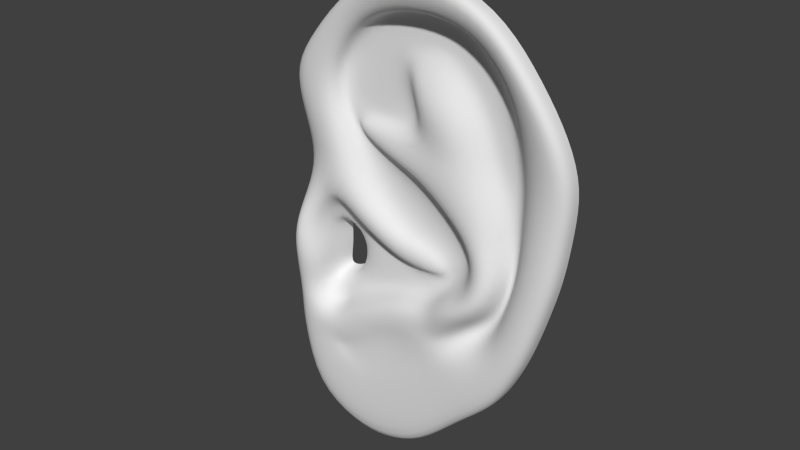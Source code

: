 # Source: steps.blend  (saved by Blender 2.69.7; exported with 4.5.12 LTS)
import bpy
from mathutils import Matrix  # noqa: F401  (used for matrix-valued properties, if any)

bpy.ops.wm.read_factory_settings(use_empty=True)
scene = bpy.context.scene
scene.name = 'Scene'

# ---- collections
col_collection_1 = bpy.data.collections.new('Collection 1'); scene.collection.children.link(col_collection_1)
col_collection_1.hide_render = True
col_collection_1.hide_viewport = True
col_collection_2 = bpy.data.collections.new('Collection 2'); scene.collection.children.link(col_collection_2)
col_collection_2.hide_render = True
col_collection_2.hide_viewport = True
col_collection_3 = bpy.data.collections.new('Collection 3'); scene.collection.children.link(col_collection_3)
col_collection_3.hide_render = True
col_collection_3.hide_viewport = True
col_collection_4 = bpy.data.collections.new('Collection 4'); scene.collection.children.link(col_collection_4)
col_collection_4.hide_render = True
col_collection_4.hide_viewport = True
col_collection_11 = bpy.data.collections.new('Collection 11'); scene.collection.children.link(col_collection_11)

# ---- world
world_world = bpy.data.worlds.new('World'); scene.world = world_world
world_world.use_nodes = True; world_world.node_tree.nodes.clear()
_N = world_world.node_tree.nodes; _L = world_world.node_tree.links
n0 = _N.new('ShaderNodeOutputWorld'); n0.name = 'World Output'; n0.location = (300, 300)
n1 = _N.new('ShaderNodeBackground'); n1.name = 'Background'; n1.location = (10, 300)
n1.inputs[0].default_value = (0.05088, 0.05088, 0.05088, 1.0)
_L.new(n1.outputs[0], n0.inputs[0])
n0.is_active_output = True
world_world.color = (0.05088, 0.05088, 0.05088)
world_world.use_sun_shadow = False
world_world.sun_shadow_jitter_overblur = 0.0
world_world.cycles.sampling_method = 'MANUAL'
world_world.cycles.sample_map_resolution = 256

# ---- meshes
me_plane_008 = bpy.data.meshes.new('Plane.008')
me_plane_008.from_pydata([(-3.822, -0.2954, 0.985), (-2.977, -0.2954, 0.9761), (-3.926, -0.3475, 1.947), (-3.019, -0.2954, 1.802), (-3.708, -0.5186, 2.907), (-2.877, -0.2954, 2.613), (-3.124, -0.5835, 3.858), (-2.535, -0.2954, 3.487), (-2.309, -0.5835, 4.823), (-2.029, -0.2954, 4.128), (-1.181, -0.5835, 5.394), (-1.236, -0.2954, 4.536), (0.309, -0.5835, 5.426), (0.07515, -0.2954, 4.493), (1.545, -0.3435, 4.714), (1.08, -0.2954, 4.175), (2.401, -0.2954, 3.795), (1.614, -0.2954, 3.541), (3.076, -0.2954, 2.89), (1.953, -0.2954, 2.656), (3.017, -0.1937, 1.952), (1.878, -0.2954, 1.838), (2.831, -0.04634, 1.028), (1.624, -0.2954, 0.9415), (2.843, -0.1096, 0.2211), (2.054, -0.2954, 0.3687), (2.886, -0.632, -0.6215), (2.57, -0.2954, -0.6323), (2.915, -0.632, -1.423), (2.304, -0.4203, -1.519), (3.11, -0.2954, -2.352), (2.681, -0.2954, -2.39), (3.132, -0.2954, -2.959), (2.395, -0.2954, -2.959), (3.122, -0.2954, -3.506), (2.191, -0.2954, -3.448), (2.755, -0.2954, -5.219), (1.946, -0.2954, -3.992), (1.443, -0.2954, -5.803), (1.371, -0.2954, -4.395), (0.4866, -0.2954, -5.767), (0.7189, -0.2954, -4.268), (-0.4382, -0.2954, -5.395), (0.01629, -0.2954, -3.897), (-1.439, -0.2954, -4.331), (-0.7176, -0.2954, -3.326), (-2.317, -0.2954, -3.597), (-1.356, -0.2954, -2.823), (-2.843, -0.2954, -2.619), (-2.063, -0.2954, -2.307), (-3.16, -0.2954, -1.844), (-2.475, -0.2954, -1.686), (-3.502, -0.2954, -0.7221), (-2.767, -0.2954, -0.6299), (-3.686, -0.2954, -0.0009125), (-2.873, -0.2954, 0.1171), (0.9452, -0.2954, 0.2178), (1.366, -0.2954, -0.213), (1.794, -0.2954, -2.738), (1.518, -0.2954, -3.209), (1.426, -0.2954, -2.452), (1.083, -0.2954, -2.857), (0.5486, -0.2954, -1.983), (0.3071, -0.2954, -2.454), (-0.6116, -0.2954, -1.752), (-0.853, -0.2954, -2.224), (-1.777, -0.4836, -0.9745), (-2.106, -0.4836, -1.221), (0.2615, -0.1672, -0.3037), (0.4, -0.1672, -0.8215), (-0.2348, -0.1055, -0.4451), (-0.1023, -0.1055, -0.9407), (-0.7291, 0.04979, -0.6854), (-0.7423, 0.04979, -0.9609), (-1.85, -0.3621, -0.4095), (-2.363, -0.3621, -0.5374), (-1.22, -0.2954, 0.4641), (-1.959, -0.2954, 0.9007), (-0.3521, -0.2954, 1.115), (-1.416, -0.2954, 1.812), (0.2341, -0.2197, 1.311), (-0.4865, -0.114, 1.899), (-1.306, -0.2954, 2.712), (-0.3328, -0.2954, 2.737), (-0.5572, 0.04178, 3.521), (-0.02138, 0.04178, 3.382), (0.8872, -0.05747, 1.5), (0.7049, -0.05747, 1.917), (1.412, 0.08041, 1.755), (1.344, 0.08041, 1.923), (-2.676, 0.2495, 0.9664), (-2.664, 0.2495, 1.697), (-2.499, 0.2495, 2.519), (-2.289, 0.2495, 3.37), (-1.601, 0.2495, 4.222), (-0.8825, 0.2495, 4.645), (0.04888, 0.2495, 4.681), (1.019, 0.2495, 4.347), (1.899, 0.2495, 3.412), (2.094, 0.2495, 2.588), (1.712, 0.2495, 1.68), (1.333, 0.2495, 1.111), (1.989, 0.2495, -0.09002), (2.448, 0.2495, -0.6045), (2.321, 0.2495, -1.452), (2.532, 0.2495, -2.295), (2.185, 0.2495, -2.709), (1.795, -0.191, -3.542), (1.717, -0.2703, -3.778), (1.249, -0.2703, -4.023), (0.6524, -0.2703, -3.907), (0.1285, -0.2703, -3.567), (-0.5429, -0.2434, -3.045), (-1.177, -0.2951, -2.585), (-1.892, 0.2495, -2.112), (-2.282, 0.2495, -1.557), (-2.572, 0.2495, -0.558), (-2.684, 0.2495, 0.1177), (0.8385, 0.2495, 0.2601), (1.454, 0.2495, -0.4008), (1.814, 0.2495, -2.56), (1.383, -0.191, -3.433), (1.596, 0.2495, -2.262), (0.9066, -0.191, -3.119), (0.5122, 0.2495, -1.826), (0.1895, -0.191, -2.752), (-0.5649, 0.2495, -1.605), (-1.033, -0.2606, -2.4), (-1.405, 0.2495, -0.8935), (-2.203, 0.2495, -1.398), (0.1711, 0.2495, -0.238), (0.4653, 0.2495, -0.9316), (-0.283, 0.2495, -0.3568), (-0.08848, 0.2495, -1.041), (-0.924, 0.2495, -0.5467), (-0.88, 0.2495, -1.131), (-1.471, 0.2495, -0.3937), (-2.454, 0.2495, -0.5108), (-1.122, 0.2495, 0.4226), (-2.347, 0.2495, 0.9703), (-0.3274, 0.2495, 1.019), (-1.912, 0.2495, 1.778), (0.2088, 0.2495, 1.197), (-0.09541, 0.1662, 2.181), (-1.654, 0.2495, 2.758), (-0.1441, 0.1662, 2.589), (-0.7327, 0.2495, 3.856), (0.373, 0.2495, 3.584), (0.8063, 0.2495, 1.371), (0.6111, 0.2495, 2.081), (1.602, 0.2495, 1.719), (1.395, 0.2495, 2.078), (-1.479, -0.4902, -1.722), (-1.071, -0.4902, -1.363), (-1.618, 0.2495, -1.899), (-0.9848, 0.2495, -1.249), (-0.2642, -0.2954, -2.287), (-0.02276, -0.2954, -1.815), (-0.413, -0.2947, -2.524), (-0.01763, 0.2495, -1.663), (-2.167, -0.2954, 0.1407), (-1.652, -0.2954, 0.07567), (-2.411, 0.2495, 0.1604), (-1.288, 0.2495, 0.07644), (1.732, 0.2495, -0.6925), (2.017, 0.2495, -2.132), (1.753, 0.2495, -1.969), (0.6102, 0.2495, -1.567), (0.5759, 0.2495, -1.208), (1.489, 0.2495, -1.34), (0.7814, 0.2495, -1.362), (0.3372, 0.2495, -1.295), (1.276, 0.2495, 3.197), (1.473, 0.2495, 2.684), (0.2751, 0.2495, 2.432), (0.2448, 0.2495, 2.685), (0.629, 0.2495, 2.864), (0.7142, 0.2495, 2.369), (1.202, 0.2495, 2.368), (0.9262, 0.2495, 3.25), (0.6716, 0.2495, 3.799), (-0.006786, 0.2495, 4.038), (-1.033, 0.2495, 3.645), (-0.3408, 0.2495, 3.796), (-0.8024, 0.2495, 4.08), (-1.347, 0.2495, 3.766), (-1.902, 0.2495, 3.033), (-2.225, 0.2495, 2.088), (-2.424, 0.2495, 1.481)], [], [(0, 1, 3, 2), (2, 3, 5, 4), (4, 5, 7, 6), (6, 7, 9, 8), (8, 9, 11, 10), (10, 11, 13, 12), (12, 13, 15, 14), (14, 15, 17, 16), (16, 17, 19, 18), (18, 19, 21, 20), (20, 21, 23, 22), (22, 23, 25, 24), (24, 25, 27, 26), (26, 27, 29, 28), (28, 29, 31, 30), (30, 31, 33, 32), (32, 33, 35, 34), (34, 35, 37, 36), (36, 37, 39, 38), (38, 39, 41, 40), (40, 41, 43, 42), (42, 43, 45, 44), (44, 45, 47, 46), (46, 47, 49, 48), (48, 49, 51, 50), (50, 51, 53, 52), (52, 53, 55, 54), (0, 54, 55, 1), (25, 23, 56, 57), (35, 33, 58, 59), (59, 58, 60, 61), (61, 60, 62, 63), (156, 157, 64, 65), (152, 153, 66, 67), (57, 56, 68, 69), (69, 68, 70, 71), (71, 70, 72, 73), (67, 66, 74, 75), (160, 161, 76, 77), (77, 76, 78, 79), (79, 78, 80, 81), (79, 81, 83, 82), (82, 83, 85, 84), (81, 80, 86, 87), (87, 86, 88, 89), (55, 53, 116, 117), (77, 79, 141, 139), (87, 89, 151, 149), (84, 85, 147, 183), (11, 9, 94, 95), (58, 33, 106, 120), (21, 19, 99, 100), (68, 56, 118, 130), (78, 76, 138, 140), (31, 29, 104, 105), (88, 86, 148, 150), (41, 39, 109, 110), (156, 65, 127, 158), (51, 49, 114, 115), (67, 75, 137, 129), (82, 84, 182, 144), (7, 5, 92, 93), (1, 55, 117, 90), (17, 15, 97, 98), (157, 62, 124, 159), (3, 1, 90, 91), (27, 25, 102, 103), (74, 66, 128, 136), (85, 83, 145, 147), (37, 35, 107, 108), (59, 61, 123, 121), (47, 45, 112, 113), (69, 71, 133, 131), (60, 58, 120, 122), (13, 11, 95, 96), (23, 21, 100, 101), (70, 68, 130, 132), (33, 31, 105, 106), (25, 57, 119, 102), (80, 78, 140, 142), (43, 41, 110, 111), (152, 67, 129, 154), (53, 51, 115, 116), (160, 77, 139, 162), (81, 87, 149, 143), (73, 72, 134, 135), (9, 7, 93, 94), (56, 23, 101, 118), (19, 17, 98, 99), (153, 64, 126, 155), (161, 74, 136, 163), (29, 27, 103, 104), (86, 80, 142, 148), (39, 37, 108, 109), (61, 63, 125, 123), (71, 73, 135, 133), (49, 47, 113, 114), (79, 82, 144, 141), (5, 3, 91, 92), (89, 88, 150, 151), (62, 60, 122, 124), (15, 13, 96, 97), (72, 70, 132, 134), (83, 81, 143, 145), (35, 59, 121, 107), (45, 43, 111, 112), (57, 69, 131, 119), (65, 64, 153, 152), (65, 152, 154, 127), (66, 153, 155, 128), (63, 62, 157, 156), (63, 156, 158, 125), (64, 157, 159, 126), (75, 74, 161, 160), (75, 160, 162, 137), (76, 161, 163, 138), (103, 102, 119, 164), (105, 165, 120, 106), (122, 120, 165, 166), (124, 122, 166, 167), (131, 168, 164, 119), (168, 170, 169, 164), (167, 166, 169, 170), (168, 171, 167, 170), (133, 171, 168, 131), (159, 124, 167, 171), (159, 171, 133, 126), (133, 135, 155, 126), (155, 135, 134, 128), (128, 134, 163, 136), (132, 138, 163, 134), (130, 140, 138, 132), (118, 142, 140, 130), (101, 148, 142, 118), (100, 150, 148, 101), (99, 151, 150, 100), (151, 99, 173, 178), (149, 151, 178, 177), (143, 149, 177, 174), (147, 145, 175, 176), (145, 143, 174, 175), (99, 98, 172, 173), (174, 177, 176, 175), (97, 180, 179, 172, 98), (180, 147, 176, 179), (172, 179, 178, 173), (177, 178, 179, 176), (183, 147, 180, 181), (96, 181, 180, 97), (94, 185, 184, 95), (146, 183, 181, 184), (95, 184, 181, 96), (146, 182, 84, 183), (182, 146, 184, 185), (144, 182, 185, 186), (93, 186, 185, 94), (141, 144, 186, 187), (92, 187, 186, 93), (91, 188, 187, 92), (139, 141, 187, 188), (91, 90, 139, 188), (90, 117, 162, 139), (116, 137, 162, 117), (115, 129, 137, 116), (115, 114, 154, 129), (113, 127, 154, 114), (113, 112, 158, 127), (111, 125, 158, 112), (110, 123, 125, 111), (109, 121, 123, 110), (107, 121, 109, 108)])
me_plane_008.use_remesh_preserve_volume = False
me_plane_008.use_remesh_preserve_attributes = False
me_plane_008.use_mirror_vertex_groups = False
me_plane_008.update()
me_plane_010 = bpy.data.meshes.new('Plane.010')
me_plane_010.from_pydata([(-3.822, -0.2954, 0.985), (-2.977, -0.2954, 0.9761), (-3.926, -0.3475, 1.947), (-3.019, -0.2954, 1.802), (-3.708, -0.5186, 2.907), (-2.877, -0.2954, 2.613), (-3.124, -0.5835, 3.858), (-2.535, -0.2954, 3.487), (-2.309, -0.5835, 4.823), (-2.029, -0.2954, 4.128), (-1.181, -0.5835, 5.394), (-1.236, -0.2954, 4.536), (0.309, -0.5835, 5.426), (0.07515, -0.2954, 4.493), (1.545, -0.3435, 4.714), (1.08, -0.2954, 4.175), (2.401, -0.2954, 3.795), (1.614, -0.2954, 3.541), (3.076, -0.2954, 2.89), (1.953, -0.2954, 2.656), (3.017, -0.1937, 1.952), (1.878, -0.2954, 1.838), (2.831, -0.04634, 1.028), (1.624, -0.2954, 0.9415), (2.843, -0.1096, 0.2211), (2.054, -0.2954, 0.3687), (2.886, -0.632, -0.6215), (2.57, -0.2954, -0.6323), (2.915, -0.632, -1.423), (2.304, -0.4203, -1.519), (3.11, -0.2954, -2.352), (2.681, -0.2954, -2.39), (3.132, -0.2954, -2.959), (2.395, -0.2954, -2.959), (3.122, -0.2954, -3.506), (2.191, -0.2954, -3.448), (2.755, -0.2954, -5.219), (1.946, -0.2954, -3.992), (1.443, -0.2954, -5.803), (1.371, -0.2954, -4.395), (0.4866, -0.2954, -5.767), (0.7189, -0.2954, -4.268), (-0.4382, -0.2954, -5.395), (0.01629, -0.2954, -3.897), (-1.439, -0.2954, -4.331), (-0.7176, -0.2954, -3.326), (-2.317, -0.2954, -3.597), (-1.356, -0.2954, -2.823), (-2.843, -0.2954, -2.619), (-2.063, -0.2954, -2.307), (-3.16, -0.2954, -1.844), (-2.475, -0.2954, -1.686), (-3.502, -0.2954, -0.7221), (-2.767, -0.2954, -0.6299), (-3.686, -0.2954, -0.0009125), (-2.873, -0.2954, 0.1171), (0.9452, -0.2954, 0.2178), (1.366, -0.2954, -0.213), (1.794, -0.2954, -2.738), (1.518, -0.2954, -3.209), (1.426, -0.2954, -2.452), (1.083, -0.2954, -2.857), (0.5486, -0.2954, -1.983), (0.3071, -0.2954, -2.454), (-0.6116, -0.2954, -1.752), (-0.853, -0.2954, -2.224), (-1.777, -0.4836, -0.9745), (-2.106, -0.4836, -1.221), (0.2615, -0.1672, -0.3037), (0.4, -0.1672, -0.8215), (-0.2348, -0.1055, -0.4451), (-0.1023, -0.1055, -0.9407), (-0.7291, 0.04979, -0.6854), (-0.7423, 0.04979, -0.9609), (-1.85, -0.3621, -0.4095), (-2.363, -0.3621, -0.5374), (-1.22, -0.2954, 0.4641), (-1.959, -0.2954, 0.9007), (-0.3521, -0.2954, 1.115), (-1.416, -0.2954, 1.812), (0.2341, -0.2197, 1.311), (-0.4865, -0.114, 1.899), (-1.306, -0.2954, 2.712), (-0.3328, -0.2954, 2.737), (-0.5572, 0.04178, 3.521), (-0.02138, 0.04178, 3.382), (0.8872, -0.05747, 1.5), (0.7049, -0.05747, 1.917), (1.412, 0.08041, 1.755), (1.344, 0.08041, 1.923), (-2.676, 0.2495, 0.9664), (-2.664, 0.2495, 1.697), (-2.499, 0.2495, 2.519), (-2.289, 0.2495, 3.37), (-1.661, 0.2495, 4.025), (-1.14, 0.2495, 4.328), (-0.2082, 0.2495, 4.364), (0.8984, 0.2495, 3.969), (1.46, 0.2495, 3.367), (1.731, 0.2495, 2.451), (1.712, 0.2495, 1.68), (1.333, 0.2495, 1.111), (1.989, 0.2495, -0.09002), (2.448, 0.2495, -0.6045), (2.321, 0.2495, -1.452), (2.532, 0.2495, -2.295), (2.185, 0.2495, -2.709), (1.795, -0.191, -3.542), (1.717, -0.2703, -3.778), (1.249, -0.2703, -4.023), (0.6524, -0.2703, -3.907), (0.1285, -0.2703, -3.567), (-0.5429, -0.2434, -3.045), (-1.177, -0.2951, -2.585), (-1.892, 0.2495, -2.112), (-2.282, 0.2495, -1.557), (-2.572, 0.2495, -0.558), (-2.684, 0.2495, 0.1177), (0.8385, 0.2495, 0.2601), (1.454, 0.2495, -0.4008), (1.814, 0.2495, -2.56), (1.383, -0.191, -3.433), (1.596, 0.2495, -2.262), (0.9066, -0.191, -3.119), (0.5122, 0.2495, -1.826), (0.1895, -0.191, -2.752), (-0.5649, 0.2495, -1.605), (-1.033, -0.2606, -2.4), (-1.405, 0.2495, -0.8935), (-2.203, 0.2495, -1.398), (0.1711, 0.2495, -0.238), (0.4653, 0.2495, -0.9316), (-0.283, 0.2495, -0.3568), (-0.08848, 0.2495, -1.041), (-0.924, 0.2495, -0.5467), (-0.88, 0.2495, -1.131), (-1.471, 0.2495, -0.3937), (-2.454, 0.2495, -0.5108), (-1.122, 0.2495, 0.4226), (-2.347, 0.2495, 0.9703), (-0.3274, 0.2495, 1.019), (-1.912, 0.2495, 1.778), (0.2088, 0.2495, 1.197), (-0.09541, 0.1662, 2.181), (-1.654, 0.2495, 2.758), (-0.1441, 0.1662, 2.589), (-0.7327, 0.2495, 3.856), (0.373, 0.2495, 3.584), (0.8063, 0.2495, 1.371), (0.6111, 0.2495, 2.081), (1.602, 0.2495, 1.719), (1.395, 0.2495, 2.078), (-1.479, -0.4902, -1.722), (-1.071, -0.4902, -1.363), (-1.618, 0.2495, -1.899), (-0.9848, 0.2495, -1.249), (-0.2642, -0.2954, -2.287), (-0.02276, -0.2954, -1.815), (-0.413, -0.2947, -2.524), (-0.01763, 0.2495, -1.663), (-2.167, -0.2954, 0.1407), (-1.652, -0.2954, 0.07567), (-2.411, 0.2495, 0.1604), (-1.288, 0.2495, 0.07644), (1.732, 0.2495, -0.6925), (2.017, 0.2495, -2.132), (1.753, 0.2495, -1.969), (0.6102, 0.2495, -1.567), (0.5759, 0.2495, -1.208), (1.489, 0.2495, -1.34), (0.7814, 0.2495, -1.362), (0.3372, 0.2495, -1.295), (1.231, 0.2495, 3.318), (1.473, 0.2495, 2.684), (0.2751, 0.2495, 2.432), (0.2448, 0.2495, 2.685), (0.629, 0.2495, 2.864), (0.7142, 0.2495, 2.369), (1.202, 0.2495, 2.368), (0.9262, 0.2495, 3.25), (0.6716, 0.2495, 3.799), (-0.006786, 0.2495, 4.038), (-1.033, 0.2495, 3.645), (-0.3408, 0.2495, 3.796), (-0.8024, 0.2495, 4.08), (-1.347, 0.2495, 3.766), (-1.902, 0.2495, 3.033), (-2.225, 0.2495, 2.088), (-2.424, 0.2495, 1.481)], [], [(0, 1, 3, 2), (2, 3, 5, 4), (4, 5, 7, 6), (6, 7, 9, 8), (8, 9, 11, 10), (10, 11, 13, 12), (12, 13, 15, 14), (14, 15, 17, 16), (16, 17, 19, 18), (18, 19, 21, 20), (20, 21, 23, 22), (22, 23, 25, 24), (24, 25, 27, 26), (26, 27, 29, 28), (28, 29, 31, 30), (30, 31, 33, 32), (32, 33, 35, 34), (34, 35, 37, 36), (36, 37, 39, 38), (38, 39, 41, 40), (40, 41, 43, 42), (42, 43, 45, 44), (44, 45, 47, 46), (46, 47, 49, 48), (48, 49, 51, 50), (50, 51, 53, 52), (52, 53, 55, 54), (0, 54, 55, 1), (25, 23, 56, 57), (35, 33, 58, 59), (59, 58, 60, 61), (61, 60, 62, 63), (156, 157, 64, 65), (152, 153, 66, 67), (57, 56, 68, 69), (69, 68, 70, 71), (71, 70, 72, 73), (67, 66, 74, 75), (160, 161, 76, 77), (77, 76, 78, 79), (79, 78, 80, 81), (79, 81, 83, 82), (82, 83, 85, 84), (81, 80, 86, 87), (87, 86, 88, 89), (55, 53, 116, 117), (77, 79, 141, 139), (87, 89, 151, 149), (84, 85, 147, 183), (11, 9, 94, 95), (58, 33, 106, 120), (21, 19, 99, 100), (68, 56, 118, 130), (78, 76, 138, 140), (31, 29, 104, 105), (88, 86, 148, 150), (41, 39, 109, 110), (156, 65, 127, 158), (51, 49, 114, 115), (67, 75, 137, 129), (82, 84, 182, 144), (7, 5, 92, 93), (1, 55, 117, 90), (17, 15, 97, 98), (157, 62, 124, 159), (3, 1, 90, 91), (27, 25, 102, 103), (74, 66, 128, 136), (85, 83, 145, 147), (37, 35, 107, 108), (59, 61, 123, 121), (47, 45, 112, 113), (69, 71, 133, 131), (60, 58, 120, 122), (13, 11, 95, 96), (23, 21, 100, 101), (70, 68, 130, 132), (33, 31, 105, 106), (25, 57, 119, 102), (80, 78, 140, 142), (43, 41, 110, 111), (152, 67, 129, 154), (53, 51, 115, 116), (160, 77, 139, 162), (81, 87, 149, 143), (73, 72, 134, 135), (9, 7, 93, 94), (56, 23, 101, 118), (19, 17, 98, 99), (153, 64, 126, 155), (161, 74, 136, 163), (29, 27, 103, 104), (86, 80, 142, 148), (39, 37, 108, 109), (61, 63, 125, 123), (71, 73, 135, 133), (49, 47, 113, 114), (79, 82, 144, 141), (5, 3, 91, 92), (89, 88, 150, 151), (62, 60, 122, 124), (15, 13, 96, 97), (72, 70, 132, 134), (83, 81, 143, 145), (35, 59, 121, 107), (45, 43, 111, 112), (57, 69, 131, 119), (65, 64, 153, 152), (65, 152, 154, 127), (66, 153, 155, 128), (63, 62, 157, 156), (63, 156, 158, 125), (64, 157, 159, 126), (75, 74, 161, 160), (75, 160, 162, 137), (76, 161, 163, 138), (103, 102, 119, 164), (105, 165, 120, 106), (122, 120, 165, 166), (124, 122, 166, 167), (131, 168, 164, 119), (168, 170, 169, 164), (167, 166, 169, 170), (168, 171, 167, 170), (133, 171, 168, 131), (159, 124, 167, 171), (159, 171, 133, 126), (133, 135, 155, 126), (155, 135, 134, 128), (128, 134, 163, 136), (132, 138, 163, 134), (130, 140, 138, 132), (118, 142, 140, 130), (101, 148, 142, 118), (100, 150, 148, 101), (99, 151, 150, 100), (151, 99, 173, 178), (149, 151, 178, 177), (143, 149, 177, 174), (147, 145, 175, 176), (145, 143, 174, 175), (99, 98, 172, 173), (174, 177, 176, 175), (97, 180, 179, 172, 98), (180, 147, 176, 179), (172, 179, 178, 173), (177, 178, 179, 176), (183, 147, 180, 181), (96, 181, 180, 97), (94, 185, 184, 95), (146, 183, 181, 184), (95, 184, 181, 96), (146, 182, 84, 183), (182, 146, 184, 185), (144, 182, 185, 186), (93, 186, 185, 94), (141, 144, 186, 187), (92, 187, 186, 93), (91, 188, 187, 92), (139, 141, 187, 188), (91, 90, 139, 188), (90, 117, 162, 139), (116, 137, 162, 117), (115, 129, 137, 116), (115, 114, 154, 129), (113, 127, 154, 114), (113, 112, 158, 127), (111, 125, 158, 112), (110, 123, 125, 111), (109, 121, 123, 110), (107, 121, 109, 108)])
me_plane_010.use_remesh_preserve_volume = False
me_plane_010.use_remesh_preserve_attributes = False
me_plane_010.use_mirror_vertex_groups = False
me_plane_010.update()
me_plane_011 = bpy.data.meshes.new('Plane.011')
me_plane_011.from_pydata([(-3.822, -0.2954, 0.985), (-2.977, -0.2954, 0.9761), (-3.926, -0.3475, 1.947), (-3.019, -0.2954, 1.802), (-3.708, -0.5186, 2.907), (-2.877, -0.2954, 2.613), (-3.124, -0.5835, 3.858), (-2.535, -0.2954, 3.487), (-2.309, -0.5835, 4.823), (-2.029, -0.2954, 4.128), (-1.181, -0.5835, 5.394), (-1.236, -0.2954, 4.536), (0.309, -0.5835, 5.426), (0.07515, -0.2954, 4.493), (1.545, -0.3435, 4.714), (1.08, -0.2954, 4.175), (2.401, -0.2954, 3.795), (1.614, -0.2954, 3.541), (3.076, -0.2954, 2.89), (1.953, -0.2954, 2.656), (3.017, -0.1937, 1.952), (1.878, -0.2954, 1.838), (2.831, -0.04634, 1.028), (1.624, -0.2954, 0.9415), (2.843, -0.1096, 0.2211), (2.054, -0.2954, 0.3687), (2.886, -0.632, -0.6215), (2.57, -0.2954, -0.6323), (2.915, -0.632, -1.423), (2.304, -0.4203, -1.519), (3.11, -0.2954, -2.352), (2.681, -0.2954, -2.39), (3.132, -0.2954, -2.959), (2.395, -0.2954, -2.959), (3.122, -0.2954, -3.506), (2.191, -0.2954, -3.448), (2.755, -0.2954, -5.219), (1.946, -0.2954, -3.992), (1.443, -0.2954, -5.803), (1.371, -0.2954, -4.395), (0.4866, -0.2954, -5.767), (0.7189, -0.2954, -4.268), (-0.4382, -0.2954, -5.395), (0.01629, -0.2954, -3.897), (-1.439, -0.2954, -4.331), (-0.7176, -0.2954, -3.326), (-2.317, -0.2954, -3.597), (-1.356, -0.2954, -2.823), (-2.843, -0.2954, -2.619), (-2.063, -0.2954, -2.307), (-3.16, -0.2954, -1.844), (-2.475, -0.2954, -1.686), (-3.502, -0.2954, -0.7221), (-2.767, -0.2954, -0.6299), (-3.686, -0.2954, -0.0009125), (-2.873, -0.2954, 0.1171), (0.9452, -0.2954, 0.2178), (1.366, -0.2954, -0.213), (1.794, -0.2954, -2.738), (1.518, -0.2954, -3.209), (1.426, -0.2954, -2.452), (1.083, -0.2954, -2.857), (0.5486, -0.2954, -1.983), (0.3071, -0.2954, -2.454), (-0.6116, -0.2954, -1.752), (-0.853, -0.2954, -2.224), (-1.777, -0.4836, -0.9745), (-2.106, -0.4836, -1.221), (0.2615, -0.1672, -0.3037), (0.4, -0.1672, -0.8215), (-0.2348, -0.1055, -0.4451), (-0.1023, -0.1055, -0.9407), (-0.7291, 0.04979, -0.6854), (-0.7423, 0.04979, -0.9609), (-1.85, -0.3621, -0.4095), (-2.363, -0.3621, -0.5374), (-1.22, -0.2954, 0.4641), (-1.959, -0.2954, 0.9007), (-0.3521, -0.2954, 1.115), (-1.416, -0.2954, 1.812), (0.2341, -0.2197, 1.311), (-0.4865, -0.114, 1.899), (-1.306, -0.2954, 2.712), (-0.3328, -0.2954, 2.737), (-0.5572, 0.04178, 3.521), (-0.02138, 0.04178, 3.382), (0.8872, -0.05747, 1.5), (0.7049, -0.05747, 1.917), (1.412, 0.08041, 1.755), (1.344, 0.08041, 1.923), (-1.479, -0.4902, -1.722), (-1.071, -0.4902, -1.363), (-0.2642, -0.2954, -2.287), (-0.02276, -0.2954, -1.815), (-2.167, -0.2954, 0.1407), (-1.652, -0.2954, 0.07567)], [], [(0, 1, 3, 2), (2, 3, 5, 4), (4, 5, 7, 6), (6, 7, 9, 8), (8, 9, 11, 10), (10, 11, 13, 12), (12, 13, 15, 14), (14, 15, 17, 16), (16, 17, 19, 18), (18, 19, 21, 20), (20, 21, 23, 22), (22, 23, 25, 24), (24, 25, 27, 26), (26, 27, 29, 28), (28, 29, 31, 30), (30, 31, 33, 32), (32, 33, 35, 34), (34, 35, 37, 36), (36, 37, 39, 38), (38, 39, 41, 40), (40, 41, 43, 42), (42, 43, 45, 44), (44, 45, 47, 46), (46, 47, 49, 48), (48, 49, 51, 50), (50, 51, 53, 52), (52, 53, 55, 54), (0, 54, 55, 1), (25, 23, 56, 57), (35, 33, 58, 59), (59, 58, 60, 61), (61, 60, 62, 63), (92, 93, 64, 65), (90, 91, 66, 67), (57, 56, 68, 69), (69, 68, 70, 71), (71, 70, 72, 73), (67, 66, 74, 75), (94, 95, 76, 77), (77, 76, 78, 79), (79, 78, 80, 81), (79, 81, 83, 82), (82, 83, 85, 84), (81, 80, 86, 87), (87, 86, 88, 89), (65, 64, 91, 90), (63, 62, 93, 92), (75, 74, 95, 94)])
me_plane_011.use_remesh_preserve_volume = False
me_plane_011.use_remesh_preserve_attributes = False
me_plane_011.use_mirror_vertex_groups = False
me_plane_011.update()
me_plane_012 = bpy.data.meshes.new('Plane.012')
me_plane_012.from_pydata([(-3.821, 0.03103, 1.142), (-2.977, 0.03103, 1.134), (-3.925, -0.02105, 2.104), (-3.018, 0.03103, 1.959), (-3.708, -0.1922, 3.064), (-2.876, 0.03103, 2.77), (-3.124, -0.2571, 4.016), (-2.534, 0.03103, 3.645), (-2.309, -0.2571, 4.981), (-2.028, 0.03103, 4.286), (-1.181, -0.2571, 5.552), (-1.235, 0.03103, 4.693), (0.3097, -0.2571, 5.583), (0.07581, 0.03103, 4.65), (1.546, -0.0171, 4.872), (1.081, 0.03103, 4.333), (2.402, 0.03103, 3.953), (1.615, 0.03103, 3.699), (3.076, 0.03103, 3.047), (1.953, 0.03103, 2.813), (3.017, 0.1327, 2.11), (1.878, 0.03103, 1.996), (2.832, 0.2801, 1.185), (1.625, 0.03103, 1.099), (2.844, 0.2168, 0.3786), (2.054, 0.03103, 0.5261), (2.887, -0.3056, -0.464), (2.57, 0.03103, -0.4748), (2.916, -0.3056, -1.266), (2.304, -0.09387, -1.361), (3.11, 0.03103, -2.194), (2.682, 0.03103, -2.232), (3.133, 0.03103, -2.802), (2.395, 0.03103, -2.802), (3.123, 0.03103, -3.349), (2.191, 0.03103, -3.291), (2.756, 0.03103, -5.062), (1.947, 0.03103, -3.834), (1.443, 0.03103, -5.646), (1.371, 0.03103, -4.237), (0.4873, 0.03103, -5.609), (0.7195, 0.03103, -4.111), (-0.4375, 0.03103, -5.237), (0.01695, 0.03103, -3.739), (-1.438, 0.03103, -4.174), (-0.7169, 0.03103, -3.168), (-2.317, 0.03103, -3.44), (-1.356, 0.03103, -2.666), (-2.842, 0.03103, -2.461), (-2.062, 0.03103, -2.149), (-3.159, 0.03103, -1.687), (-2.474, 0.03103, -1.528), (-3.501, 0.03103, -0.5646), (-2.766, 0.03103, -0.4724), (-3.685, 0.03103, 0.1566), (-2.872, 0.03103, 0.2745)], [], [(0, 1, 3, 2), (2, 3, 5, 4), (4, 5, 7, 6), (6, 7, 9, 8), (8, 9, 11, 10), (10, 11, 13, 12), (12, 13, 15, 14), (14, 15, 17, 16), (16, 17, 19, 18), (18, 19, 21, 20), (20, 21, 23, 22), (22, 23, 25, 24), (24, 25, 27, 26), (26, 27, 29, 28), (28, 29, 31, 30), (30, 31, 33, 32), (32, 33, 35, 34), (34, 35, 37, 36), (36, 37, 39, 38), (38, 39, 41, 40), (40, 41, 43, 42), (42, 43, 45, 44), (44, 45, 47, 46), (46, 47, 49, 48), (48, 49, 51, 50), (50, 51, 53, 52), (52, 53, 55, 54), (0, 54, 55, 1)])
me_plane_012.use_remesh_preserve_volume = False
me_plane_012.use_remesh_preserve_attributes = False
me_plane_012.use_mirror_vertex_groups = False
me_plane_012.update()
me_plane_009 = bpy.data.meshes.new('Plane.009')
me_plane_009.from_pydata([(-3.822, -0.2954, 0.985), (-2.977, -0.2954, 0.9761), (-3.926, -0.3475, 1.947), (-3.019, -0.2954, 1.802), (-3.708, -0.5186, 2.907), (-2.877, -0.2954, 2.613), (-3.124, -0.5835, 3.858), (-2.535, -0.2954, 3.487), (-2.309, -0.5835, 4.823), (-2.029, -0.2954, 4.128), (-1.181, -0.5835, 5.394), (-1.236, -0.2954, 4.536), (0.309, -0.5835, 5.426), (0.07515, -0.2954, 4.493), (1.545, -0.3435, 4.714), (1.08, -0.2954, 4.175), (2.401, -0.2954, 3.795), (1.614, -0.2954, 3.541), (3.076, -0.2954, 2.89), (1.953, -0.2954, 2.656), (3.017, -0.1937, 1.952), (1.878, -0.2954, 1.838), (2.831, -0.04634, 1.028), (1.624, -0.2954, 0.9415), (2.843, -0.1096, 0.2211), (2.054, -0.2954, 0.3687), (2.886, -0.632, -0.6215), (2.57, -0.2954, -0.6323), (2.915, -0.632, -1.423), (2.304, -0.4203, -1.519), (3.11, -0.2954, -2.352), (2.681, -0.2954, -2.39), (3.132, -0.2954, -2.959), (2.395, -0.2954, -2.959), (3.122, -0.2954, -3.506), (2.191, -0.2954, -3.448), (2.755, -0.2954, -5.219), (1.946, -0.2954, -3.992), (1.443, -0.2954, -5.803), (1.371, -0.2954, -4.395), (0.4866, -0.2954, -5.767), (0.7189, -0.2954, -4.268), (-0.4382, -0.2954, -5.395), (0.01629, -0.2954, -3.897), (-1.439, -0.2954, -4.331), (-0.7176, -0.2954, -3.326), (-2.317, -0.2954, -3.597), (-1.356, -0.2954, -2.823), (-2.843, -0.2954, -2.619), (-2.063, -0.2954, -2.307), (-3.16, -0.2954, -1.844), (-2.475, -0.2954, -1.686), (-3.502, -0.2954, -0.7221), (-2.767, -0.2954, -0.6299), (-3.686, -0.2954, -0.0009125), (-2.873, -0.2954, 0.1171), (0.9452, -0.2954, 0.2178), (1.366, -0.2954, -0.213), (1.794, -0.2954, -2.738), (1.518, -0.2954, -3.209), (1.426, -0.2954, -2.452), (1.083, -0.2954, -2.857), (0.5486, -0.2954, -1.983), (0.3071, -0.2954, -2.454), (-0.6116, -0.2954, -1.752), (-0.853, -0.2954, -2.224), (-1.777, -0.4836, -0.9745), (-2.106, -0.4836, -1.221), (0.2615, -0.1672, -0.3037), (0.4, -0.1672, -0.8215), (-0.2348, -0.1055, -0.4451), (-0.1023, -0.1055, -0.9407), (-0.7291, 0.04979, -0.6854), (-0.7423, 0.04979, -0.9609), (-1.85, -0.3621, -0.4095), (-2.363, -0.3621, -0.5374), (-1.22, -0.2954, 0.4641), (-1.959, -0.2954, 0.9007), (-0.3521, -0.2954, 1.115), (-1.416, -0.2954, 1.812), (0.2341, -0.2197, 1.311), (-0.4865, -0.114, 1.899), (-1.306, -0.2954, 2.712), (-0.3328, -0.2954, 2.737), (-0.5572, 0.04178, 3.521), (-0.02138, 0.04178, 3.382), (0.8872, -0.05747, 1.5), (0.7049, -0.05747, 1.917), (1.412, 0.08041, 1.755), (1.344, 0.08041, 1.923), (-2.676, 0.2495, 0.9664), (-2.664, 0.2495, 1.697), (-2.499, 0.2495, 2.519), (-2.289, 0.2495, 3.37), (-1.601, 0.2495, 4.222), (-0.8825, 0.2495, 4.645), (0.04888, 0.2495, 4.681), (1.019, 0.2495, 4.347), (1.899, 0.2495, 3.412), (2.094, 0.2495, 2.588), (1.712, 0.2495, 1.68), (1.333, 0.2495, 1.111), (1.989, 0.2495, -0.09002), (2.448, 0.2495, -0.6045), (2.321, 0.2495, -1.452), (2.532, 0.2495, -2.295), (2.185, 0.2495, -2.709), (1.795, -0.191, -3.542), (1.717, -0.2703, -3.778), (1.249, -0.2703, -4.023), (0.6524, -0.2703, -3.907), (0.1285, -0.2703, -3.567), (-0.5429, -0.2434, -3.045), (-1.177, -0.2951, -2.585), (-1.892, 0.2495, -2.112), (-2.282, 0.2495, -1.557), (-2.572, 0.2495, -0.558), (-2.684, 0.2495, 0.1177), (0.8385, 0.2495, 0.2601), (1.454, 0.2495, -0.4008), (1.814, 0.2495, -2.56), (1.383, -0.191, -3.433), (1.596, 0.2495, -2.262), (0.9066, -0.191, -3.119), (0.5122, 0.2495, -1.826), (0.1895, -0.191, -2.752), (-0.5649, 0.2495, -1.605), (-1.033, -0.2606, -2.4), (-1.405, 0.2495, -0.8935), (-2.203, 0.2495, -1.398), (0.1711, 0.2495, -0.238), (0.4653, 0.2495, -0.9316), (-0.283, 0.2495, -0.3568), (-0.08848, 0.2495, -1.041), (-0.924, 0.2495, -0.5467), (-0.88, 0.2495, -1.131), (-1.471, 0.2495, -0.3937), (-2.454, 0.2495, -0.5108), (-1.122, 0.2495, 0.4226), (-2.347, 0.2495, 0.9703), (-0.3274, 0.2495, 1.019), (-1.912, 0.2495, 1.778), (0.2088, 0.2495, 1.197), (-0.09541, 0.1662, 2.181), (-1.654, 0.2495, 2.758), (-0.1441, 0.1662, 2.589), (-0.7327, 0.2495, 3.856), (0.373, 0.2495, 3.584), (0.8063, 0.2495, 1.371), (0.6111, 0.2495, 2.081), (1.602, 0.2495, 1.719), (1.395, 0.2495, 2.078), (-1.479, -0.4902, -1.722), (-1.071, -0.4902, -1.363), (-1.618, 0.2495, -1.899), (-0.9848, 0.2495, -1.249), (-0.2642, -0.2954, -2.287), (-0.02276, -0.2954, -1.815), (-0.413, -0.2947, -2.524), (-0.01763, 0.2495, -1.663), (-2.167, -0.2954, 0.1407), (-1.652, -0.2954, 0.07567), (-2.411, 0.2495, 0.1604), (-1.288, 0.2495, 0.07644), (1.732, 0.2495, -0.6925), (2.017, 0.2495, -2.132), (1.753, 0.2495, -1.969), (0.6102, 0.2495, -1.567), (0.5759, 0.2495, -1.208), (1.489, 0.2495, -1.34), (0.7814, 0.2495, -1.362), (0.3372, 0.2495, -1.295), (2.367, 0.8082, -0.7827), (2.266, 0.8082, -1.461), (2.434, 0.8082, -2.136), (1.793, 0.8082, -0.8531), (2.022, 0.8082, -2.005), (1.811, 0.8082, -1.875), (1.6, 0.8082, -1.372), (1.276, 0.2495, 3.197), (1.473, 0.2495, 2.684), (0.2751, 0.2495, 2.432), (0.2448, 0.2495, 2.685), (0.629, 0.2495, 2.864), (0.7142, 0.2495, 2.369), (1.202, 0.2495, 2.368), (0.9262, 0.2495, 3.25), (0.6716, 0.2495, 3.799), (-0.006786, 0.2495, 4.038), (-1.033, 0.2495, 3.645), (-0.3408, 0.2495, 3.796), (-0.8024, 0.2495, 4.08), (-1.347, 0.2495, 3.766), (-1.902, 0.2495, 3.033), (-2.225, 0.2495, 2.088), (-2.424, 0.2495, 1.481), (-3.822, 0.1839, 0.985), (-3.926, 0.1318, 1.947), (-3.708, -0.03932, 2.907), (-3.124, -0.1043, 3.858), (-2.309, -0.1043, 4.823), (-1.181, -0.1043, 5.394), (0.309, -0.1043, 5.426), (1.545, 0.1358, 4.714), (2.401, 0.1839, 3.795), (3.076, 0.1839, 2.89), (2.755, 0.1839, -5.219), (1.443, 0.1839, -5.803), (0.4866, 0.1839, -5.767), (-0.4382, 0.1839, -5.395), (-1.439, 0.1839, -4.331), (-2.317, 0.1839, -3.597), (-2.843, 0.1839, -2.619), (-3.16, 0.1839, -1.844), (-3.502, 0.1839, -0.7221), (-3.686, 0.1839, -0.0009125), (3.017, 0.4366, 1.952), (2.831, 0.584, 1.028), (2.919, 0.5207, 0.2211), (3.055, -0.00172, -0.6215), (3.235, -0.00172, -1.423), (3.206, 0.3349, -2.352), (3.195, 0.3349, -2.959), (3.226, 0.3349, -3.506)], [], [(0, 1, 3, 2), (2, 3, 5, 4), (4, 5, 7, 6), (6, 7, 9, 8), (8, 9, 11, 10), (10, 11, 13, 12), (12, 13, 15, 14), (14, 15, 17, 16), (16, 17, 19, 18), (18, 19, 21, 20), (20, 21, 23, 22), (22, 23, 25, 24), (24, 25, 27, 26), (26, 27, 29, 28), (28, 29, 31, 30), (30, 31, 33, 32), (32, 33, 35, 34), (34, 35, 37, 36), (36, 37, 39, 38), (38, 39, 41, 40), (40, 41, 43, 42), (42, 43, 45, 44), (44, 45, 47, 46), (46, 47, 49, 48), (48, 49, 51, 50), (50, 51, 53, 52), (52, 53, 55, 54), (0, 54, 55, 1), (25, 23, 56, 57), (35, 33, 58, 59), (59, 58, 60, 61), (61, 60, 62, 63), (156, 157, 64, 65), (152, 153, 66, 67), (57, 56, 68, 69), (69, 68, 70, 71), (71, 70, 72, 73), (67, 66, 74, 75), (160, 161, 76, 77), (77, 76, 78, 79), (79, 78, 80, 81), (79, 81, 83, 82), (82, 83, 85, 84), (81, 80, 86, 87), (87, 86, 88, 89), (55, 53, 116, 117), (77, 79, 141, 139), (87, 89, 151, 149), (84, 85, 147, 190), (11, 9, 94, 95), (58, 33, 106, 120), (21, 19, 99, 100), (68, 56, 118, 130), (78, 76, 138, 140), (31, 29, 104, 105), (88, 86, 148, 150), (41, 39, 109, 110), (156, 65, 127, 158), (51, 49, 114, 115), (67, 75, 137, 129), (82, 84, 189, 144), (7, 5, 92, 93), (1, 55, 117, 90), (17, 15, 97, 98), (157, 62, 124, 159), (3, 1, 90, 91), (27, 25, 102, 103), (74, 66, 128, 136), (85, 83, 145, 147), (37, 35, 107, 108), (59, 61, 123, 121), (47, 45, 112, 113), (69, 71, 133, 131), (60, 58, 120, 122), (13, 11, 95, 96), (23, 21, 100, 101), (70, 68, 130, 132), (33, 31, 105, 106), (25, 57, 119, 102), (80, 78, 140, 142), (43, 41, 110, 111), (152, 67, 129, 154), (53, 51, 115, 116), (160, 77, 139, 162), (81, 87, 149, 143), (73, 72, 134, 135), (9, 7, 93, 94), (56, 23, 101, 118), (19, 17, 98, 99), (153, 64, 126, 155), (161, 74, 136, 163), (29, 27, 103, 104), (86, 80, 142, 148), (39, 37, 108, 109), (61, 63, 125, 123), (71, 73, 135, 133), (49, 47, 113, 114), (79, 82, 144, 141), (5, 3, 91, 92), (89, 88, 150, 151), (62, 60, 122, 124), (15, 13, 96, 97), (72, 70, 132, 134), (83, 81, 143, 145), (35, 59, 121, 107), (45, 43, 111, 112), (57, 69, 131, 119), (65, 64, 153, 152), (65, 152, 154, 127), (66, 153, 155, 128), (63, 62, 157, 156), (63, 156, 158, 125), (64, 157, 159, 126), (75, 74, 161, 160), (75, 160, 162, 137), (76, 161, 163, 138), (103, 102, 119, 164), (105, 165, 120, 106), (122, 120, 165, 166), (124, 122, 166, 167), (131, 168, 164, 119), (168, 170, 169, 164), (167, 166, 169, 170), (168, 171, 167, 170), (133, 171, 168, 131), (159, 124, 167, 171), (159, 171, 133, 126), (133, 135, 155, 126), (155, 135, 134, 128), (128, 134, 163, 136), (132, 138, 163, 134), (130, 140, 138, 132), (118, 142, 140, 130), (101, 148, 142, 118), (100, 150, 148, 101), (164, 169, 178, 175), (169, 166, 177, 178), (166, 165, 176, 177), (165, 105, 174, 176), (103, 164, 175, 172), (105, 104, 173, 174), (104, 103, 172, 173), (99, 151, 150, 100), (151, 99, 180, 185), (149, 151, 185, 184), (143, 149, 184, 181), (147, 145, 182, 183), (145, 143, 181, 182), (99, 98, 179, 180), (181, 184, 183, 182), (97, 187, 186, 179, 98), (187, 147, 183, 186), (179, 186, 185, 180), (184, 185, 186, 183), (190, 147, 187, 188), (96, 188, 187, 97), (94, 192, 191, 95), (146, 190, 188, 191), (95, 191, 188, 96), (146, 189, 84, 190), (189, 146, 191, 192), (144, 189, 192, 193), (93, 193, 192, 94), (141, 144, 193, 194), (92, 194, 193, 93), (91, 195, 194, 92), (139, 141, 194, 195), (91, 90, 139, 195), (90, 117, 162, 139), (116, 137, 162, 117), (115, 129, 137, 116), (115, 114, 154, 129), (113, 127, 154, 114), (113, 112, 158, 127), (111, 125, 158, 112), (110, 123, 125, 111), (109, 121, 123, 110), (107, 121, 109, 108), (10, 12, 202, 201), (16, 18, 205, 204), (38, 40, 208, 207), (44, 46, 211, 210), (50, 52, 214, 213), (0, 2, 197, 196), (6, 8, 200, 199), (12, 14, 203, 202), (40, 42, 209, 208), (54, 0, 196, 215), (2, 4, 198, 197), (46, 48, 212, 211), (52, 54, 215, 214), (8, 10, 201, 200), (14, 16, 204, 203), (36, 38, 207, 206), (42, 44, 210, 209), (4, 6, 199, 198), (48, 50, 213, 212), (32, 34, 223, 222), (30, 32, 222, 221), (28, 30, 221, 220), (26, 28, 220, 219), (24, 26, 219, 218), (22, 24, 218, 217), (20, 22, 217, 216), (20, 216, 205, 18), (34, 36, 206, 223)])
me_plane_009.polygons.foreach_set('use_smooth', [True] * 206)
me_plane_009.use_remesh_preserve_volume = False
me_plane_009.use_remesh_preserve_attributes = False
me_plane_009.use_mirror_vertex_groups = False
me_plane_009.update()

# ---- objects
ob_0 = bpy.data.objects.new('0', me_plane_008)
ob_1 = bpy.data.objects.new('1', me_plane_010)
ob_2 = bpy.data.objects.new('2', me_plane_011)
ob_3 = bpy.data.objects.new('3', me_plane_012)
ob_final = bpy.data.objects.new('final', me_plane_009)

# ---- transforms, parenting, visibility, modifiers, constraints
ob_0.location = (0.3785, 0.2954, -0.1337)
ob_0.scale = (-1.0, 1.0, 1.0)
ob_0.lineart.crease_threshold = 0.0
ob_1.location = (0.3785, 0.2954, -0.1337)
ob_1.scale = (-1.0, 1.0, 1.0)
ob_1.lineart.crease_threshold = 0.0
ob_2.location = (0.3785, 0.2954, -0.1337)
ob_2.scale = (-1.0, 1.0, 1.0)
ob_2.lineart.crease_threshold = 0.0
ob_3.location = (0.3791, -0.03103, -0.2912)
ob_3.scale = (-1.0, 1.0, 1.0)
ob_3.lineart.crease_threshold = 0.0
ob_final.location = (0.3785, 0.2954, -0.1337)
ob_final.scale = (-1.0, 1.0, 1.0)
ob_final.lineart.crease_threshold = 0.0
_m = ob_final.modifiers.new('Subsurf', 'SUBSURF')
_m.uv_smooth = 'PRESERVE_CORNERS'
_m.quality = 2
_m.levels = 2

# ---- collection membership
col_collection_1.objects.link(ob_0)
col_collection_2.objects.link(ob_1)
col_collection_3.objects.link(ob_2)
col_collection_4.objects.link(ob_3)
col_collection_11.objects.link(ob_final)

# ---- scene / render settings (as saved in the file)
scene.frame_start = 1; scene.frame_end = 250; scene.frame_set(1)
scene.render.engine = 'CYCLES'
scene.render.image_settings.compression = 90
scene.render.resolution_percentage = 50
scene.render.dither_intensity = 0.0
scene.render.film_transparent = True
scene.render.use_border = True
scene.render.use_stamp_time = False
scene.render.use_stamp_date = False
scene.render.use_stamp_frame = False
scene.render.use_stamp_camera = False
scene.render.use_stamp_scene = False
scene.render.use_stamp_filename = False
scene.cycles.feature_set = 'EXPERIMENTAL'
scene.cycles.use_denoising = False
scene.cycles.samples = 10
scene.cycles.sampling_pattern = 'TABULATED_SOBOL'
scene.cycles.light_sampling_threshold = 0.0
scene.cycles.use_adaptive_sampling = False
scene.cycles.use_light_tree = False
scene.cycles.blur_glossy = 0.0
scene.cycles.volume_bounces = 1
scene.cycles.pixel_filter_type = 'GAUSSIAN'
scene.cycles.sample_clamp_indirect = 0.0
scene.view_settings.view_transform = 'Standard'
bpy.context.view_layer.update()

# ---- added for rendering (the .blend has no active camera and no usable light): camera, sun
cam_auto = bpy.data.cameras.new('AutoCamera')
cam_auto.lens = 50.0
cam_auto.sensor_width = 36.0
cam_auto.clip_end = 1000.0
ob_auto_camera = bpy.data.objects.new('AutoCamera', cam_auto)
scene.collection.objects.link(ob_auto_camera)
ob_auto_camera.location = (13.3864, -15.6008, 10.3807)
ob_auto_camera.rotation_euler = (1.09748, -7.21219e-08, 0.694738)
scene.camera = ob_auto_camera
light_auto_sun = bpy.data.lights.new('AutoSun', 'SUN')
light_auto_sun.energy = 3.0
light_auto_sun.angle = 0.0523599
ob_auto_sun = bpy.data.objects.new('AutoSun', light_auto_sun)
scene.collection.objects.link(ob_auto_sun)
ob_auto_sun.rotation_euler = (0.872665, 0.174533, 0.523599)
bpy.context.view_layer.update()
